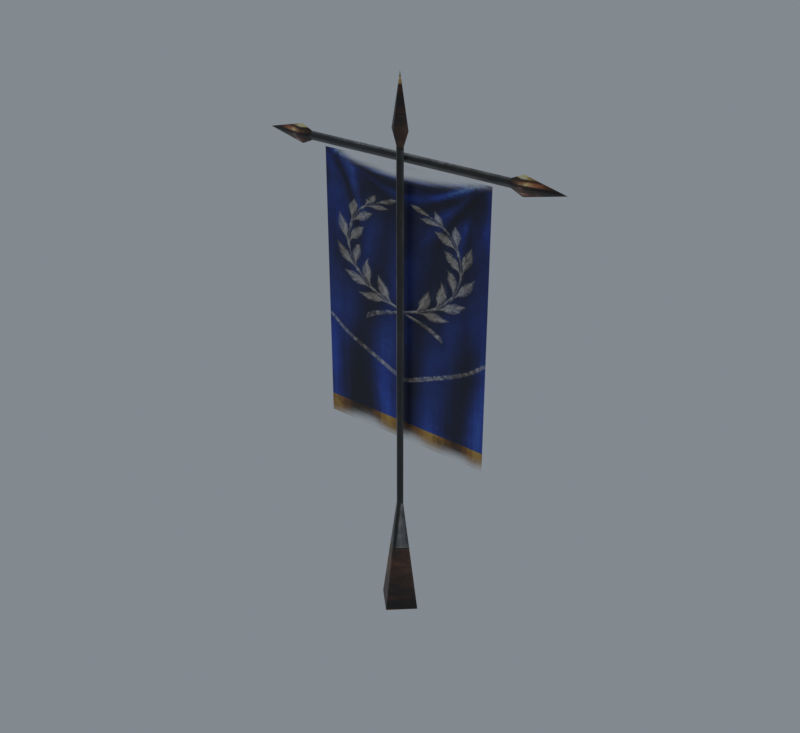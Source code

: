 # Source: import.blend  (saved by Blender 5.2.45; exported with 4.5.12 LTS)
import bpy
from mathutils import Matrix  # noqa: F401  (used for matrix-valued properties, if any)

bpy.ops.wm.read_factory_settings(use_empty=True)
scene = bpy.context.scene
scene.name = 'Beer01'

# ---- collections
col_collection = bpy.data.collections.new('Collection'); scene.collection.children.link(col_collection)

# ---- images (referenced by path relative to the original .blend; pixels are not part of the script)
import os
ASSET_DIR = os.environ.get("B2B_ASSET_DIR", "")  # directory of the original .blend (textures are referenced by path, not embedded)
HERE = os.path.dirname(os.path.abspath(__file__))  # packed textures are extracted next to this script under _unpacked/

def load_image(name, relpath, width, height, colorspace="sRGB"):
    """Load a texture the original file referenced (path relative to the .blend, or extracted next to this script)."""
    p = next((c for c in (os.path.join(HERE, relpath), os.path.join(ASSET_DIR, relpath)) if relpath and os.path.exists(c)), "")
    if p:
        img = bpy.data.images.load(p, check_existing=True)
        img.name = name
    else:  # same state as the original file: an image datablock whose file is absent (Cycles renders it pink)
        img = bpy.data.images.new(name, width, height)
        img.source = "FILE"
        img.filepath = "//" + (relpath or name)
    img.colorspace_settings.name = colorspace
    return img
img_badge_01_jpg = load_image('badge_01.jpg', '_unpacked/badge_01.be7acf89.jpg', 64, 512, 'sRGB')
img_badge_02_tga = load_image('badge_02.tga', '_unpacked/badge_02.cc4be664.tga', 256, 512, 'sRGB')

# ---- materials (node trees are filled in below, after node groups)
mat_badge_01_jpg = bpy.data.materials.new('badge_01.jpg')
mat_badge_01_jpg.diffuse_color = (0.7586, 0.8333, 0.7662, 1.0)
mat_badge_02_tga = bpy.data.materials.new('badge_02.tga')
mat_badge_02_tga.diffuse_color = (0.6353, 0.7855, 0.9362, 1.0)

# ---- material node trees
mat_badge_01_jpg.use_nodes = True; mat_badge_01_jpg.node_tree.nodes.clear()
_N = mat_badge_01_jpg.node_tree.nodes; _L = mat_badge_01_jpg.node_tree.links
n0 = _N.new('ShaderNodeBsdfPrincipled'); n0.name = 'Principled BSDF'; n0.location = (-200, 100)
n0.inputs[10].default_value = 0.005
n1 = _N.new('ShaderNodeOutputMaterial'); n1.name = 'Material Output'; n1.location = (200, 100)
n2 = _N.new('ShaderNodeTexImage'); n2.name = 'Image Texture'; n2.location = (-600, 100)
n2.image = img_badge_01_jpg
_L.new(n0.outputs[0], n1.inputs[0])
_L.new(n2.outputs[0], n0.inputs[0])
n1.is_active_output = True
mat_badge_02_tga.use_nodes = True; mat_badge_02_tga.node_tree.nodes.clear()
_N = mat_badge_02_tga.node_tree.nodes; _L = mat_badge_02_tga.node_tree.links
n0 = _N.new('ShaderNodeBsdfPrincipled'); n0.name = 'Principled BSDF'; n0.location = (-200, 100)
n0.inputs[10].default_value = 0.005
n1 = _N.new('ShaderNodeOutputMaterial'); n1.name = 'Material Output'; n1.location = (200, 100)
n2 = _N.new('ShaderNodeTexImage'); n2.name = 'Image Texture'; n2.location = (-600, 100)
n2.image = img_badge_02_tga
_L.new(n0.outputs[0], n1.inputs[0])
_L.new(n2.outputs[0], n0.inputs[0])
_L.new(n2.outputs[1], n0.inputs[4])
n1.is_active_output = True

# ---- world
world_world = bpy.data.worlds.new('World'); scene.world = world_world
world_world.use_nodes = True; world_world.node_tree.nodes.clear()
_N = world_world.node_tree.nodes; _L = world_world.node_tree.links
n0 = _N.new('ShaderNodeOutputWorld'); n0.name = 'World Output'; n0.location = (200, 100)
n1 = _N.new('ShaderNodeBackground'); n1.name = 'Background'; n1.location = (-200, 100)
n1.inputs[0].default_value = (0.32, 0.36, 0.4, 1.0)
n1.inputs[1].default_value = 0.7
_L.new(n1.outputs[0], n0.inputs[0])
n0.is_active_output = True
world_world.color = (0.05088, 0.05088, 0.05088)
world_world.sun_shadow_jitter_overblur = 0.0

# ---- meshes
me_curtain01 = bpy.data.meshes.new('Curtain01')
me_curtain01.from_pydata([(-65.21, 0.4402, 276.0), (-65.21, 2.86, 278.5), (65.12, 2.86, 278.5), (65.12, 0.4402, 276.0), (-65.21, 0.4555, 281.1), (65.12, 0.4555, 281.1), (-65.21, -1.964, 278.6), (65.12, -1.964, 278.6), (-72.16, -4.884, 278.6), (-72.16, 0.4309, 273.0), (-72.16, 0.4648, 284.1), (-72.16, 5.779, 278.5), (72.08, 5.779, 278.5), (72.08, 0.4309, 273.0), (72.08, 0.4648, 284.1), (72.08, -4.884, 278.6), (-96.63, 0.4479, 278.5), (96.55, 0.4478, 278.5), (2.484, -3.705, 71.39), (-0.0269, -1.285, 71.39), (-0.0269, -1.285, 285.5), (2.484, -3.705, 285.5), (-2.568, -3.69, 71.39), (-2.568, -3.69, 285.5), (-0.0562, -6.109, 71.39), (-0.0562, -6.109, 285.5), (-0.1218, -16.92, -0.8588), (13.8, -3.739, -0.8588), (-13.89, -3.655, -0.8588), (0.0387, 9.525, -0.8588), (-0.0092, 1.634, 293.8), (5.541, -3.714, 293.8), (-5.624, -3.68, 293.8), (-0.074, -9.029, 293.8), (-0.0416, -3.697, 323.2), (-55.4, 0.2634, 245.2), (54.55, 0.2634, 245.2), (54.55, 0.2996, 274.5), (-55.4, 0.2996, 274.5), (-55.4, 0.2633, 201.4), (54.55, 0.2633, 201.4), (-55.4, 0.2996, 158.5), (54.55, 0.2996, 158.5), (-55.4, 0.2997, 113.0), (54.55, 0.2997, 113.0)], [], [(0, 1, 2), (2, 3, 0), (1, 4, 5), (5, 2, 1), (4, 6, 7), (7, 5, 4), (6, 0, 3), (3, 7, 6), (0, 6, 8), (8, 9, 0), (6, 4, 10), (10, 8, 6), (4, 1, 11), (11, 10, 4), (1, 0, 9), (9, 11, 1), (3, 2, 12), (12, 13, 3), (2, 5, 14), (14, 12, 2), (5, 7, 15), (15, 14, 5), (7, 3, 13), (13, 15, 7), (9, 8, 16), (8, 10, 16), (10, 11, 16), (11, 9, 16), (13, 12, 17), (12, 14, 17), (14, 15, 17), (15, 13, 17), (18, 19, 20), (20, 21, 18), (19, 22, 23), (23, 20, 19), (22, 24, 25), (25, 23, 22), (24, 18, 21), (21, 25, 24), (18, 24, 26), (26, 27, 18), (24, 22, 28), (28, 26, 24), (22, 19, 29), (29, 28, 22), (19, 18, 27), (27, 29, 19), (21, 20, 30), (30, 31, 21), (20, 23, 32), (32, 30, 20), (23, 25, 33), (33, 32, 23), (25, 21, 31), (31, 33, 25), (31, 30, 34), (30, 32, 34), (32, 33, 34), (33, 31, 34), (35, 36, 37), (37, 38, 35), (39, 40, 36), (36, 35, 39), (41, 42, 40), (40, 39, 41), (43, 44, 42), (42, 41, 43)])
me_curtain01.polygons.foreach_set('use_smooth', [True] * 68)
me_curtain01.polygons.foreach_set('material_index', [0, 0, 0, 0, 0, 0, 0, 0, 0, 0, 0, 0, 0, 0, 0, 0, 0, 0, 0, 0, 0, 0, 0, 0, 0, 0, 0, 0, 0, 0, 0, 0, 0, 0, 0, 0, 0, 0, 0, 0, 0, 0, 0, 0, 0, 0, 0, 0, 0, 0, 0, 0, 0, 0, 0, 0, 0, 0, 0, 0, 1, 1, 1, 1, 1, 1, 1, 1])
_k = set([(0, 1), (0, 3), (0, 6), (0, 9), (1, 2), (1, 4), (1, 11), (2, 3), (2, 5), (2, 12), (3, 7), (3, 13), (4, 5), (4, 6), (4, 10), (5, 7), (5, 14), (6, 7), (6, 8), (7, 15), (8, 9), (8, 10), (8, 16), (9, 11), (9, 16), (10, 11), (10, 16), (11, 16), (12, 13), (12, 14), (12, 17), (13, 15), (13, 17), (14, 15), (14, 17), (15, 17), (18, 19), (18, 21), (18, 24), (18, 27), (19, 20), (19, 22), (19, 29), (20, 21), (20, 23), (20, 30), (21, 25), (21, 31), (22, 23), (22, 24), (22, 28), (23, 25), (23, 32), (24, 25), (24, 26), (25, 33), (30, 31), (30, 32), (30, 34), (31, 33), (31, 34), (32, 33), (32, 34), (33, 34)])
me_curtain01.attributes.new('sharp_edge', 'BOOLEAN', 'EDGE').data.foreach_set('value', [ (min(e.vertices), max(e.vertices)) in _k for e in me_curtain01.edges])
_uv = me_curtain01.uv_layers.new(name='Float2')
_uv.uv.foreach_set('vector', [0.4747, 0.2293, 0.6463, 0.2293, 0.6463, 0.7361, 0.6463, 0.7361, 0.463, 0.7361, 0.4747, 0.2293, 0.6463, 0.2293, 0.8318, 0.2293, 0.8318, 0.7361, 0.8318, 0.7361, 0.6463, 0.7361, 0.6463, 0.2293, 0.8318, 0.2293, 0.6484, 0.2293, 0.6484, 0.7361, 0.6484, 0.7361, 0.8318, 0.7361, 0.8318, 0.2293, 0.6484, 0.2293, 0.4747, 0.2293, 0.463, 0.7361, 0.463, 0.7361, 0.6484, 0.7361, 0.6484, 0.2293, 0.0775, 0.9107, 0.0775, 0.9281, 0.275, 0.9282, 0.275, 0.9282, 0.275, 0.8898, 0.0775, 0.9107, 0.0775, 0.9281, 0.0775, 0.9453, 0.275, 0.9662, 0.275, 0.9662, 0.275, 0.9282, 0.0775, 0.9281, 0.0775, 0.9453, 0.0775, 0.9279, 0.275, 0.9278, 0.275, 0.9278, 0.275, 0.9662, 0.0775, 0.9453, 0.0775, 0.9279, 0.0775, 0.9107, 0.275, 0.8898, 0.275, 0.8898, 0.275, 0.9278, 0.0775, 0.9279, 0.1066, 0.9107, 0.1066, 0.9279, 0.3041, 0.9278, 0.3041, 0.9278, 0.3041, 0.8898, 0.1066, 0.9107, 0.1066, 0.9279, 0.1066, 0.9453, 0.3041, 0.9662, 0.3041, 0.9662, 0.3041, 0.9278, 0.1066, 0.9279, 0.1066, 0.9453, 0.1066, 0.9281, 0.3041, 0.9282, 0.3041, 0.9282, 0.3041, 0.9662, 0.1066, 0.9453, 0.1066, 0.9281, 0.1066, 0.9107, 0.3041, 0.8898, 0.3041, 0.8898, 0.3041, 0.9282, 0.1066, 0.9281, 0.275, 0.8898, 0.275, 0.9282, 0.9698, 0.928, 0.275, 0.9282, 0.275, 0.9662, 0.9698, 0.928, 0.275, 0.9662, 0.275, 0.9278, 0.9698, 0.928, 0.275, 0.9278, 0.275, 0.8898, 0.9698, 0.928, 0.3041, 0.8898, 0.3041, 0.9278, 0.9989, 0.928, 0.3041, 0.9278, 0.3041, 0.9662, 0.9989, 0.928, 0.3041, 0.9662, 0.3041, 0.9282, 0.9989, 0.928, 0.3041, 0.9282, 0.3041, 0.8898, 0.9989, 0.928, 0.5877, 0.2233, 0.7276, 0.2233, 0.7276, 0.7576, 0.7276, 0.7576, 0.5877, 0.7576, 0.5877, 0.2233, 0.7276, 0.2233, 0.8691, 0.2233, 0.8691, 0.7576, 0.8691, 0.7576, 0.7276, 0.7576, 0.7276, 0.2233, 0.8691, 0.2233, 0.7292, 0.2233, 0.7292, 0.7576, 0.7292, 0.7576, 0.8691, 0.7576, 0.8691, 0.2233, 0.7292, 0.2233, 0.5877, 0.2233, 0.5877, 0.7576, 0.5877, 0.7576, 0.7292, 0.7576, 0.7292, 0.2233, 0.8711, 0.6237, 0.6355, 0.6237, 0.6354, 0.9391, 0.6354, 0.9391, 0.8842, 0.9391, 0.8711, 0.6237, 0.6355, 0.6237, 0.4026, 0.6237, 0.3895, 0.9391, 0.3895, 0.9391, 0.6354, 0.9391, 0.6355, 0.6237, 0.4026, 0.6237, 0.6382, 0.6237, 0.6383, 0.9391, 0.6383, 0.9391, 0.3895, 0.9391, 0.4026, 0.6237, 0.6382, 0.6237, 0.8711, 0.6237, 0.8842, 0.9391, 0.8842, 0.9391, 0.6383, 0.9391, 0.6382, 0.6237, 0.8382, 0.8143, 0.7636, 0.8143, 0.7641, 0.8607, 0.7641, 0.8607, 0.929, 0.8607, 0.8382, 0.8143, 0.7636, 0.8143, 0.6881, 0.8143, 0.5973, 0.8607, 0.5973, 0.8607, 0.7641, 0.8607, 0.7636, 0.8143, 0.6881, 0.8143, 0.7627, 0.8143, 0.7622, 0.8607, 0.7622, 0.8607, 0.5973, 0.8607, 0.6881, 0.8143, 0.7627, 0.8143, 0.8382, 0.8143, 0.929, 0.8607, 0.929, 0.8607, 0.7622, 0.8607, 0.7627, 0.8143, 0.929, 0.8607, 0.7641, 0.8607, 0.7631, 0.9804, 0.7641, 0.8607, 0.5973, 0.8607, 0.7631, 0.9804, 0.5973, 0.8607, 0.7622, 0.8607, 0.7631, 0.9804, 0.7622, 0.8607, 0.929, 0.8607, 0.7631, 0.9804, 0.0005, 0.7498, 0.9995, 0.7498, 0.9995, 0.9995, 0.9995, 0.9995, 0.0005, 0.9995, 0.0005, 0.7498, 0.0005, 0.5, 0.9995, 0.5, 0.9995, 0.7498, 0.9995, 0.7498, 0.0005, 0.7498, 0.0005, 0.5, 0.0005, 0.2502, 0.9995, 0.2502, 0.9995, 0.5, 0.9995, 0.5, 0.0005, 0.5, 0.0005, 0.2502, 0.0005, 0.0005, 0.9995, 0.0005, 0.9995, 0.2502, 0.9995, 0.2502, 0.0005, 0.2502, 0.0005, 0.0005])
me_curtain01.materials.append(mat_badge_01_jpg)
me_curtain01.materials.append(mat_badge_02_tga)
me_curtain01.update()
me_curtain01.normals_split_custom_set([tuple(v) for v in zip(*[iter([-1.372e-08, 0.7201, -0.6939, 0.0, 0.7201, -0.6939, -7.919e-07, 0.7201, -0.6939, -7.919e-07, 0.7201, -0.6939, -8.056e-07, 0.7201, -0.6939, -1.372e-08, 0.7201, -0.6939, 0.0, 0.7262, 0.6874, 0.0, 0.7262, 0.6874, 0.0, 0.7262, 0.6874, 0.0, 0.7262, 0.6874, 0.0, 0.7262, 0.6874, 0.0, 0.7262, 0.6874, 0.0, -0.7201, 0.6939, 0.0, -0.7201, 0.6939, 0.0, -0.7201, 0.6939, 0.0, -0.7201, 0.6939, 0.0, -0.7201, 0.6939, 0.0, -0.7201, 0.6939, -7.895e-07, -0.7263, -0.6874, -8.032e-07, -0.7263, -0.6874, -1.372e-08, -0.7263, -0.6874, -1.372e-08, -0.7263, -0.6874, 0.0, -0.7263, -0.6874, -7.895e-07, -0.7263, -0.6874, 0.29, -0.695, -0.6579, 0.2901, -0.695, -0.6579, 0.29, -0.695, -0.6579, 0.29, -0.695, -0.6579, 0.29, -0.695, -0.6579, 0.29, -0.695, -0.6579, 0.2908, -0.6889, 0.6639, 0.2908, -0.6889, 0.6639, 0.2908, -0.6889, 0.6639, 0.2908, -0.6889, 0.6639, 0.2908, -0.6889, 0.6639, 0.2908, -0.6889, 0.6639, 0.29, 0.695, 0.6579, 0.29, 0.695, 0.6579, 0.29, 0.695, 0.6579, 0.29, 0.695, 0.6579, 0.2901, 0.695, 0.6579, 0.29, 0.695, 0.6579, 0.2908, 0.6889, -0.6639, 0.2909, 0.6889, -0.6639, 0.2908, 0.6889, -0.6639, 0.2908, 0.6889, -0.6639, 0.2908, 0.6889, -0.6639, 0.2908, 0.6889, -0.6639, -0.2908, 0.6889, -0.6639, -0.2908, 0.689, -0.6639, -0.2908, 0.6889, -0.6639, -0.2908, 0.6889, -0.6639, -0.2908, 0.6889, -0.6639, -0.2908, 0.6889, -0.6639, -0.29, 0.695, 0.6579, -0.2901, 0.695, 0.6579, -0.29, 0.695, 0.6579, -0.29, 0.695, 0.6579, -0.29, 0.6951, 0.6579, -0.29, 0.695, 0.6579, -0.2908, -0.6889, 0.6639, -0.2909, -0.6889, 0.6639, -0.2908, -0.6889, 0.6639, -0.2908, -0.6889, 0.6639, -0.2908, -0.6889, 0.6639, -0.2908, -0.6889, 0.6639, -0.29, -0.6951, -0.6579, -0.29, -0.6951, -0.6579, -0.29, -0.6951, -0.6579, -0.29, -0.6951, -0.6579, -0.29, -0.695, -0.6579, -0.29, -0.6951, -0.6579, -0.1554, -0.7174, -0.6791, -0.1554, -0.7174, -0.6791, -0.1554, -0.7174, -0.6791, -0.1559, -0.7113, 0.6854, -0.1559, -0.7113, 0.6854, -0.1559, -0.7113, 0.6854, -0.1554, 0.7174, 0.6791, -0.1554, 0.7174, 0.6791, -0.1554, 0.7174, 0.6791, -0.1559, 0.7113, -0.6854, -0.1559, 0.7113, -0.6854, -0.1559, 0.7113, -0.6854, 0.1559, 0.7113, -0.6854, 0.1559, 0.7113, -0.6854, 0.1559, 0.7113, -0.6854, 0.1554, 0.7174, 0.6791, 0.1554, 0.7174, 0.6791, 0.1554, 0.7174, 0.6791, 0.1559, -0.7113, 0.6854, 0.1559, -0.7113, 0.6854, 0.1559, -0.7113, 0.6854, 0.1554, -0.7174, -0.6791, 0.1554, -0.7174, -0.6791, 0.1554, -0.7174, -0.6791, 0.6939, 0.7201, 0.0, 0.6939, 0.7201, 0.0, 0.6939, 0.7201, 0.0, 0.6939, 0.7201, 0.0, 0.6939, 0.7201, 0.0, 0.6939, 0.7201, 0.0, -0.6874, 0.7263, 0.0, -0.6874, 0.7263, 0.0, -0.6874, 0.7263, 0.0, -0.6874, 0.7263, 0.0, -0.6874, 0.7263, 0.0, -0.6874, 0.7263, 0.0, -0.6939, -0.7201, 0.0, -0.6939, -0.7201, 0.0, -0.6939, -0.7201, 0.0, -0.6939, -0.7201, 0.0, -0.6939, -0.7201, 0.0, -0.6939, -0.7201, 0.0, 0.6874, -0.7263, 0.0, 0.6874, -0.7263, 0.0, 0.6874, -0.7263, 0.0, 0.6874, -0.7263, 0.0, 0.6874, -0.7263, 0.0, 0.6874, -0.7263, 0.0, 0.6834, -0.7221, 0.1074, 0.6834, -0.7221, 0.1074, 0.6834, -0.7221, 0.1074, 0.6834, -0.7221, 0.1074, 0.6834, -0.7221, 0.1074, 0.6834, -0.7221, 0.1074, -0.6899, -0.7159, 0.1077, -0.6899, -0.7159, 0.1077, -0.6899, -0.7159, 0.1077, -0.6899, -0.7159, 0.1077, -0.6899, -0.7159, 0.1077, -0.6899, -0.7159, 0.1077, -0.6834, 0.7221, 0.1074, -0.6834, 0.7221, 0.1074, -0.6834, 0.7221, 0.1074, -0.6834, 0.7221, 0.1074, -0.6834, 0.7221, 0.1074, -0.6834, 0.7221, 0.1074, 0.6899, 0.7159, 0.1077, 0.6899, 0.7159, 0.1077, 0.6899, 0.7159, 0.1077, 0.6899, 0.7159, 0.1077, 0.6899, 0.7159, 0.1077, 0.6899, 0.7159, 0.1077, 0.6727, 0.698, -0.2456, 0.6726, 0.698, -0.2456, 0.6727, 0.698, -0.2456, 0.6727, 0.698, -0.2456, 0.6727, 0.698, -0.2456, 0.6727, 0.698, -0.2456, -0.6665, 0.7042, -0.2449, -0.6665, 0.7042, -0.2449, -0.6665, 0.7042, -0.2449, -0.6665, 0.7042, -0.2449, -0.6665, 0.7042, -0.2449, -0.6665, 0.7042, -0.2449, -0.6726, -0.698, -0.2456, -0.6726, -0.698, -0.2456, -0.6726, -0.698, -0.2456, -0.6726, -0.698, -0.2456, -0.6726, -0.698, -0.2456, -0.6726, -0.698, -0.2456, 0.6665, -0.7041, -0.2449, 0.6665, -0.7042, -0.2449, 0.6665, -0.7041, -0.2449, 0.6665, -0.7041, -0.2449, 0.6665, -0.7041, -0.2449, 0.6665, -0.7041, -0.2449, 0.688, 0.7139, 0.1304, 0.688, 0.7139, 0.1304, 0.688, 0.7139, 0.1304, -0.6816, 0.7201, 0.13, -0.6816, 0.7201, 0.13, -0.6816, 0.7201, 0.13, -0.688, -0.7139, 0.1304, -0.688, -0.7139, 0.1304, -0.688, -0.7139, 0.1304, 0.6816, -0.7201, 0.13, 0.6816, -0.7201, 0.13, 0.6816, -0.7201, 0.13, 0.0, -1.0, 0.0006194, 0.0, -1.0, 0.0006194, 0.0, -1.0, 0.001237, 0.0, -1.0, 0.001237, 0.0, -1.0, 0.001237, 0.0, -1.0, 0.0006194, 0.0, -1.0, -0.000422, 0.0, -1.0, -0.000422, 0.0, -1.0, 0.0006194, 0.0, -1.0, 0.0006194, 0.0, -1.0, 0.0006194, 0.0, -1.0, -0.000422, 0.0, -1.0, -0.0004232, 0.0, -1.0, -0.0004232, 0.0, -1.0, -0.000422, 0.0, -1.0, -0.000422, 0.0, -1.0, -0.000422, 0.0, -1.0, -0.0004232, 0.0, -1.0, -4.396e-07, 0.0, -1.0, -4.396e-07, 0.0, -1.0, -0.0004232, 0.0, -1.0, -0.0004232, 0.0, -1.0, -0.0004232, 0.0, -1.0, -4.396e-07])] * 3)])
arm_curtain01_skeleton = bpy.data.armatures.new('Curtain01_skeleton')  # bones are not reproduced

# ---- objects
ob_curtain01_skeleton = bpy.data.objects.new('Curtain01_skeleton', arm_curtain01_skeleton)
ob_curtain01 = bpy.data.objects.new('Curtain01', me_curtain01)

# ---- transforms, parenting, visibility, modifiers, constraints
ob_curtain01_skeleton.location = (0.0, 0.0, 0.0)
ob_curtain01_skeleton.show_in_front = True
ob_curtain01.parent = ob_curtain01_skeleton
ob_curtain01.location = (0.0, 0.0, 0.0)
_vg = ob_curtain01.vertex_groups.new(name='bone_01')
_vg.add([0, 1, 2, 3, 4, 5, 6, 7, 8, 9, 10, 11, 12, 13, 14, 15, 16, 17, 18, 19, 20, 21, 22, 23, 24, 25, 26, 27, 28, 29, 30, 31, 32, 33, 34, 37, 38], 1.0, 'REPLACE')
_vg = ob_curtain01.vertex_groups.new(name='bone_02')
_vg.add([35, 36], 1.0, 'REPLACE')
_vg = ob_curtain01.vertex_groups.new(name='bone_03')
_vg.add([39, 40], 1.0, 'REPLACE')
_vg = ob_curtain01.vertex_groups.new(name='bone_04')
_vg.add([41, 42], 1.0, 'REPLACE')
_vg = ob_curtain01.vertex_groups.new(name='bone_05')
_vg.add([43, 44], 1.0, 'REPLACE')
_vg = ob_curtain01.vertex_groups.new(name='bone_06')
_vg = ob_curtain01.vertex_groups.new(name='Box16')
_m = ob_curtain01.modifiers.new('Armature', 'ARMATURE')
_m.object = ob_curtain01_skeleton

# ---- collection membership
scene.collection.objects.link(ob_curtain01_skeleton)
scene.collection.objects.link(ob_curtain01)

# ---- scene / render settings (as saved in the file)
scene.frame_start = 0; scene.frame_end = 25; scene.frame_set(0)
scene.render.engine = 'CYCLES'
scene.render.resolution_x = 480
scene.render.resolution_y = 440
scene.render.film_transparent = True
scene.render.bake_bias = 0.0
scene.render.bake_samples = 0
scene.render.compositor_device = 'GPU'
scene.cycles.samples = 8
scene.eevee.use_volume_custom_range = False
scene.eevee.fast_gi_thickness_near = 0.1
scene.eevee.fast_gi_thickness_far = 0.0
scene.eevee.ray_tracing_options.screen_trace_thickness = 0.1
scene.view_settings.view_transform = 'Standard'
bpy.context.view_layer.update()

# ---- added for rendering (the .blend has no active camera): camera
cam_auto = bpy.data.cameras.new('AutoCamera')
cam_auto.lens = 50.0
cam_auto.sensor_width = 36.0
cam_auto.clip_end = 6140.58
ob_auto_camera = bpy.data.objects.new('AutoCamera', cam_auto)
scene.collection.objects.link(ob_auto_camera)
ob_auto_camera.location = (349.851, -423.568, 441.071)
ob_auto_camera.rotation_euler = (1.09748, -7.21219e-08, 0.694738)
scene.camera = ob_auto_camera
bpy.context.view_layer.update()

